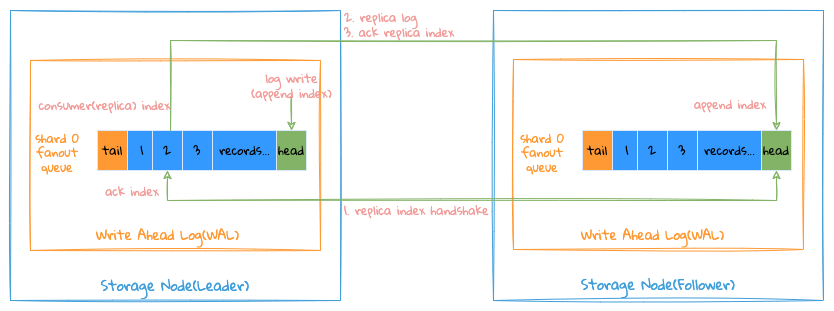

The diagram above was exported from draw.io. Its source (the exported page's mxGraphModel, read from the mxfile embedded in the PNG):
<mxGraphModel dx="946" dy="557" grid="1" gridSize="10" guides="1" tooltips="1" connect="1" arrows="1" fold="1" page="1" pageScale="1" pageWidth="827" pageHeight="1169" math="0" shadow="0">
  <root>
    <mxCell id="tG0PlgbhcMy1KIwqxrnv-0" />
    <mxCell id="tG0PlgbhcMy1KIwqxrnv-1" parent="tG0PlgbhcMy1KIwqxrnv-0" />
    <mxCell id="xqxx2OjPj3Y6xLq06zZx-19" value="" style="rounded=0;whiteSpace=wrap;html=1;fontFamily=Gloria Hallelujah;fontSource=https%3A%2F%2Ffonts.googleapis.com%2Fcss%3Ffamily%3DGloria%2BHallelujah;fillColor=none;sketch=1;strokeColor=#FF9933;" parent="tG0PlgbhcMy1KIwqxrnv-1" vertex="1">
      <mxGeometry x="553" y="229" width="290" height="190" as="geometry" />
    </mxCell>
    <mxCell id="tG0PlgbhcMy1KIwqxrnv-2" value="" style="rounded=0;whiteSpace=wrap;html=1;shadow=0;glass=0;labelBackgroundColor=none;sketch=1;fontFamily=Gloria Hallelujah;fontSource=https%3A%2F%2Ffonts.googleapis.com%2Fcss%3Ffamily%3DGloria%2BHallelujah;fontSize=14;fontColor=#409EDA;strokeColor=#409EDA;strokeWidth=1;fillColor=none;gradientColor=#FFDEF1;" parent="tG0PlgbhcMy1KIwqxrnv-1" vertex="1">
      <mxGeometry x="50" y="180" width="330" height="290" as="geometry" />
    </mxCell>
    <mxCell id="tG0PlgbhcMy1KIwqxrnv-3" value="" style="rounded=0;whiteSpace=wrap;html=1;fontFamily=Gloria Hallelujah;fontSource=https%3A%2F%2Ffonts.googleapis.com%2Fcss%3Ffamily%3DGloria%2BHallelujah;fillColor=none;sketch=1;strokeColor=#FF9933;" parent="tG0PlgbhcMy1KIwqxrnv-1" vertex="1">
      <mxGeometry x="70" y="230" width="290" height="190" as="geometry" />
    </mxCell>
    <mxCell id="tG0PlgbhcMy1KIwqxrnv-4" value="tail" style="rounded=0;whiteSpace=wrap;html=1;fillColor=#FF9933;strokeColor=#DAE8FC;fontFamily=Gloria Hallelujah;fontSource=https%3A%2F%2Ffonts.googleapis.com%2Fcss%3Ffamily%3DGloria%2BHallelujah;" parent="tG0PlgbhcMy1KIwqxrnv-1" vertex="1">
      <mxGeometry x="137" y="300" width="30" height="40" as="geometry" />
    </mxCell>
    <mxCell id="tG0PlgbhcMy1KIwqxrnv-5" value="1" style="rounded=0;whiteSpace=wrap;html=1;fillColor=#3399FF;strokeColor=#DAE8FC;fontFamily=Gloria Hallelujah;fontSource=https%3A%2F%2Ffonts.googleapis.com%2Fcss%3Ffamily%3DGloria%2BHallelujah;" parent="tG0PlgbhcMy1KIwqxrnv-1" vertex="1">
      <mxGeometry x="167" y="300" width="30" height="40" as="geometry" />
    </mxCell>
    <mxCell id="tG0PlgbhcMy1KIwqxrnv-6" value="records..." style="rounded=0;whiteSpace=wrap;html=1;fillColor=#3399FF;strokeColor=#DAE8FC;fontFamily=Gloria Hallelujah;fontSource=https%3A%2F%2Ffonts.googleapis.com%2Fcss%3Ffamily%3DGloria%2BHallelujah;" parent="tG0PlgbhcMy1KIwqxrnv-1" vertex="1">
      <mxGeometry x="252" y="300" width="65" height="40" as="geometry" />
    </mxCell>
    <mxCell id="tG0PlgbhcMy1KIwqxrnv-7" value="2" style="rounded=0;whiteSpace=wrap;html=1;fillColor=#3399FF;strokeColor=#DAE8FC;fontFamily=Gloria Hallelujah;fontSource=https%3A%2F%2Ffonts.googleapis.com%2Fcss%3Ffamily%3DGloria%2BHallelujah;" parent="tG0PlgbhcMy1KIwqxrnv-1" vertex="1">
      <mxGeometry x="192" y="300" width="30" height="40" as="geometry" />
    </mxCell>
    <mxCell id="tG0PlgbhcMy1KIwqxrnv-8" value="3" style="rounded=0;whiteSpace=wrap;html=1;fillColor=#3399FF;strokeColor=#DAE8FC;fontFamily=Gloria Hallelujah;fontSource=https%3A%2F%2Ffonts.googleapis.com%2Fcss%3Ffamily%3DGloria%2BHallelujah;" parent="tG0PlgbhcMy1KIwqxrnv-1" vertex="1">
      <mxGeometry x="222" y="300" width="30" height="40" as="geometry" />
    </mxCell>
    <mxCell id="tG0PlgbhcMy1KIwqxrnv-9" value="head" style="rounded=0;whiteSpace=wrap;html=1;fillColor=#82B366;strokeColor=#DAE8FC;fontFamily=Gloria Hallelujah;fontSource=https%3A%2F%2Ffonts.googleapis.com%2Fcss%3Ffamily%3DGloria%2BHallelujah;gradientColor=none;" parent="tG0PlgbhcMy1KIwqxrnv-1" vertex="1">
      <mxGeometry x="316" y="300" width="30" height="40" as="geometry" />
    </mxCell>
    <mxCell id="tG0PlgbhcMy1KIwqxrnv-13" value="2. replica log&lt;br&gt;3. ack replica index" style="text;html=1;strokeColor=none;fillColor=none;align=left;verticalAlign=middle;whiteSpace=wrap;rounded=0;fontFamily=Gloria Hallelujah;fontSource=https%3A%2F%2Ffonts.googleapis.com%2Fcss%3Ffamily%3DGloria%2BHallelujah;fontColor=#F19C99;" parent="tG0PlgbhcMy1KIwqxrnv-1" vertex="1">
      <mxGeometry x="381.5" y="184" width="161.5" height="20" as="geometry" />
    </mxCell>
    <mxCell id="tG0PlgbhcMy1KIwqxrnv-14" value="shard 0&lt;br&gt;fanout queue" style="text;html=1;strokeColor=none;fillColor=none;align=center;verticalAlign=middle;whiteSpace=wrap;rounded=0;fontFamily=Gloria Hallelujah;fontSource=https%3A%2F%2Ffonts.googleapis.com%2Fcss%3Ffamily%3DGloria%2BHallelujah;fontColor=#FF9933;" parent="tG0PlgbhcMy1KIwqxrnv-1" vertex="1">
      <mxGeometry x="57" y="303" width="80" height="37" as="geometry" />
    </mxCell>
    <mxCell id="tG0PlgbhcMy1KIwqxrnv-15" value="Write Ahead Log(WAL)" style="text;html=1;strokeColor=none;fillColor=none;align=center;verticalAlign=middle;whiteSpace=wrap;rounded=0;fontSize=13;fontFamily=Gloria Hallelujah;fontSource=https%3A%2F%2Ffonts.googleapis.com%2Fcss%3Ffamily%3DGloria%2BHallelujah;fontColor=#FF9933;" parent="tG0PlgbhcMy1KIwqxrnv-1" vertex="1">
      <mxGeometry x="89.5" y="380" width="235" height="50" as="geometry" />
    </mxCell>
    <mxCell id="tG0PlgbhcMy1KIwqxrnv-18" value="Storage Node(Leader)" style="text;html=1;strokeColor=none;fillColor=none;align=center;verticalAlign=middle;whiteSpace=wrap;rounded=0;shadow=0;glass=0;labelBackgroundColor=none;sketch=1;fontFamily=Gloria Hallelujah;fontSource=https%3A%2F%2Ffonts.googleapis.com%2Fcss%3Ffamily%3DGloria%2BHallelujah;fontSize=14;fontColor=#409EDA;" parent="tG0PlgbhcMy1KIwqxrnv-1" vertex="1">
      <mxGeometry x="109" y="440" width="212" height="30" as="geometry" />
    </mxCell>
    <mxCell id="tG0PlgbhcMy1KIwqxrnv-19" value="&lt;div style=&quot;text-align: left&quot;&gt;&lt;span&gt;1. replica index handshake&lt;/span&gt;&lt;/div&gt;" style="text;html=1;strokeColor=none;fillColor=none;align=center;verticalAlign=middle;whiteSpace=wrap;rounded=0;fontSize=12;direction=south;fontFamily=Gloria Hallelujah;fontSource=https%3A%2F%2Ffonts.googleapis.com%2Fcss%3Ffamily%3DGloria%2BHallelujah;fontColor=#F19C99;" parent="tG0PlgbhcMy1KIwqxrnv-1" vertex="1">
      <mxGeometry x="370.5" y="360" width="171" height="40" as="geometry" />
    </mxCell>
    <mxCell id="xqxx2OjPj3Y6xLq06zZx-18" value="" style="rounded=0;whiteSpace=wrap;html=1;shadow=0;glass=0;labelBackgroundColor=none;sketch=1;fontFamily=Gloria Hallelujah;fontSource=https%3A%2F%2Ffonts.googleapis.com%2Fcss%3Ffamily%3DGloria%2BHallelujah;fontSize=14;fontColor=#409EDA;strokeColor=#409EDA;strokeWidth=1;fillColor=none;gradientColor=#FFDEF1;" parent="tG0PlgbhcMy1KIwqxrnv-1" vertex="1">
      <mxGeometry x="533" y="180" width="330" height="290" as="geometry" />
    </mxCell>
    <mxCell id="xqxx2OjPj3Y6xLq06zZx-20" value="tail" style="rounded=0;whiteSpace=wrap;html=1;fillColor=#FF9933;strokeColor=#DAE8FC;fontFamily=Gloria Hallelujah;fontSource=https%3A%2F%2Ffonts.googleapis.com%2Fcss%3Ffamily%3DGloria%2BHallelujah;" parent="tG0PlgbhcMy1KIwqxrnv-1" vertex="1">
      <mxGeometry x="622" y="300" width="30" height="40" as="geometry" />
    </mxCell>
    <mxCell id="xqxx2OjPj3Y6xLq06zZx-21" value="1" style="rounded=0;whiteSpace=wrap;html=1;fillColor=#3399FF;strokeColor=#DAE8FC;fontFamily=Gloria Hallelujah;fontSource=https%3A%2F%2Ffonts.googleapis.com%2Fcss%3Ffamily%3DGloria%2BHallelujah;" parent="tG0PlgbhcMy1KIwqxrnv-1" vertex="1">
      <mxGeometry x="652" y="300" width="30" height="40" as="geometry" />
    </mxCell>
    <mxCell id="xqxx2OjPj3Y6xLq06zZx-22" value="records..." style="rounded=0;whiteSpace=wrap;html=1;fillColor=#3399FF;strokeColor=#DAE8FC;fontFamily=Gloria Hallelujah;fontSource=https%3A%2F%2Ffonts.googleapis.com%2Fcss%3Ffamily%3DGloria%2BHallelujah;" parent="tG0PlgbhcMy1KIwqxrnv-1" vertex="1">
      <mxGeometry x="737" y="300" width="65" height="40" as="geometry" />
    </mxCell>
    <mxCell id="xqxx2OjPj3Y6xLq06zZx-23" value="2" style="rounded=0;whiteSpace=wrap;html=1;fillColor=#3399FF;strokeColor=#DAE8FC;fontFamily=Gloria Hallelujah;fontSource=https%3A%2F%2Ffonts.googleapis.com%2Fcss%3Ffamily%3DGloria%2BHallelujah;" parent="tG0PlgbhcMy1KIwqxrnv-1" vertex="1">
      <mxGeometry x="677" y="300" width="30" height="40" as="geometry" />
    </mxCell>
    <mxCell id="xqxx2OjPj3Y6xLq06zZx-24" value="3" style="rounded=0;whiteSpace=wrap;html=1;fillColor=#3399FF;strokeColor=#DAE8FC;fontFamily=Gloria Hallelujah;fontSource=https%3A%2F%2Ffonts.googleapis.com%2Fcss%3Ffamily%3DGloria%2BHallelujah;" parent="tG0PlgbhcMy1KIwqxrnv-1" vertex="1">
      <mxGeometry x="707" y="300" width="30" height="40" as="geometry" />
    </mxCell>
    <mxCell id="xqxx2OjPj3Y6xLq06zZx-25" value="head" style="rounded=0;whiteSpace=wrap;html=1;fillColor=#82B366;strokeColor=#DAE8FC;fontFamily=Gloria Hallelujah;fontSource=https%3A%2F%2Ffonts.googleapis.com%2Fcss%3Ffamily%3DGloria%2BHallelujah;gradientColor=none;" parent="tG0PlgbhcMy1KIwqxrnv-1" vertex="1">
      <mxGeometry x="801" y="300" width="30" height="40" as="geometry" />
    </mxCell>
    <mxCell id="xqxx2OjPj3Y6xLq06zZx-30" value="shard 0&lt;br&gt;fanout queue" style="text;html=1;strokeColor=none;fillColor=none;align=center;verticalAlign=middle;whiteSpace=wrap;rounded=0;fontFamily=Gloria Hallelujah;fontSource=https%3A%2F%2Ffonts.googleapis.com%2Fcss%3Ffamily%3DGloria%2BHallelujah;fontColor=#FF9933;" parent="tG0PlgbhcMy1KIwqxrnv-1" vertex="1">
      <mxGeometry x="542" y="303" width="80" height="37" as="geometry" />
    </mxCell>
    <mxCell id="xqxx2OjPj3Y6xLq06zZx-31" value="Write Ahead Log(WAL)" style="text;html=1;strokeColor=none;fillColor=none;align=center;verticalAlign=middle;whiteSpace=wrap;rounded=0;fontSize=13;fontFamily=Gloria Hallelujah;fontSource=https%3A%2F%2Ffonts.googleapis.com%2Fcss%3Ffamily%3DGloria%2BHallelujah;fontColor=#FF9933;" parent="tG0PlgbhcMy1KIwqxrnv-1" vertex="1">
      <mxGeometry x="574.5" y="380" width="235" height="50" as="geometry" />
    </mxCell>
    <mxCell id="xqxx2OjPj3Y6xLq06zZx-34" value="Storage Node(Follower)" style="text;html=1;strokeColor=none;fillColor=none;align=center;verticalAlign=middle;whiteSpace=wrap;rounded=0;shadow=0;glass=0;labelBackgroundColor=none;sketch=1;fontFamily=Gloria Hallelujah;fontSource=https%3A%2F%2Ffonts.googleapis.com%2Fcss%3Ffamily%3DGloria%2BHallelujah;fontSize=14;fontColor=#409EDA;" parent="tG0PlgbhcMy1KIwqxrnv-1" vertex="1">
      <mxGeometry x="592" y="439" width="212" height="30" as="geometry" />
    </mxCell>
    <mxCell id="tG0PlgbhcMy1KIwqxrnv-12" style="edgeStyle=orthogonalEdgeStyle;rounded=0;orthogonalLoop=1;jettySize=auto;html=1;entryX=0.5;entryY=0;entryDx=0;entryDy=0;fontSize=12;fontFamily=Gloria Hallelujah;fontSource=https%3A%2F%2Ffonts.googleapis.com%2Fcss%3Ffamily%3DGloria%2BHallelujah;strokeColor=#82B366;sketch=1;targetPerimeterSpacing=3;" parent="tG0PlgbhcMy1KIwqxrnv-1" source="tG0PlgbhcMy1KIwqxrnv-7" target="xqxx2OjPj3Y6xLq06zZx-25" edge="1">
      <mxGeometry relative="1" as="geometry">
        <mxPoint x="568.5" y="290" as="targetPoint" />
        <Array as="points">
          <mxPoint x="210" y="210" />
          <mxPoint x="816" y="210" />
        </Array>
      </mxGeometry>
    </mxCell>
    <mxCell id="tG0PlgbhcMy1KIwqxrnv-16" style="edgeStyle=orthogonalEdgeStyle;rounded=0;sketch=1;orthogonalLoop=1;jettySize=auto;html=1;exitX=0.5;exitY=1;exitDx=0;exitDy=0;entryX=0.5;entryY=1;entryDx=0;entryDy=0;fontFamily=Gloria Hallelujah;fontSource=https%3A%2F%2Ffonts.googleapis.com%2Fcss%3Ffamily%3DGloria%2BHallelujah;fontSize=13;fontColor=#409EDA;strokeColor=#82B366;strokeWidth=1;startArrow=classic;startFill=1;" parent="tG0PlgbhcMy1KIwqxrnv-1" source="xqxx2OjPj3Y6xLq06zZx-25" target="tG0PlgbhcMy1KIwqxrnv-7" edge="1">
      <mxGeometry relative="1" as="geometry">
        <mxPoint x="568.5" y="340" as="sourcePoint" />
        <Array as="points">
          <mxPoint x="816" y="370" />
          <mxPoint x="207" y="370" />
        </Array>
      </mxGeometry>
    </mxCell>
    <mxCell id="_9jOL6XLc9XT_tXHGzAi-0" value="" style="endArrow=classic;html=1;entryX=0.5;entryY=0;entryDx=0;entryDy=0;exitX=0.5;exitY=1;exitDx=0;exitDy=0;fontFamily=Gloria Hallelujah;fontSource=https%3A%2F%2Ffonts.googleapis.com%2Fcss%3Ffamily%3DGloria%2BHallelujah;strokeColor=#82B366;sketch=1;" edge="1" parent="tG0PlgbhcMy1KIwqxrnv-1" source="_9jOL6XLc9XT_tXHGzAi-1">
      <mxGeometry width="50" height="50" relative="1" as="geometry">
        <mxPoint x="297" y="270" as="sourcePoint" />
        <mxPoint x="331" y="300" as="targetPoint" />
      </mxGeometry>
    </mxCell>
    <mxCell id="_9jOL6XLc9XT_tXHGzAi-1" value="log write&lt;br&gt;(append index)" style="text;html=1;strokeColor=none;fillColor=none;align=center;verticalAlign=middle;whiteSpace=wrap;rounded=0;fontFamily=Gloria Hallelujah;fontSource=https%3A%2F%2Ffonts.googleapis.com%2Fcss%3Ffamily%3DGloria%2BHallelujah;fontColor=#F19C99;" vertex="1" parent="tG0PlgbhcMy1KIwqxrnv-1">
      <mxGeometry x="276.75" y="245" width="108.5" height="20" as="geometry" />
    </mxCell>
    <mxCell id="IJ75w1t9yXaKCbp1pzva-0" value="consumer(replica) index" style="text;html=1;strokeColor=none;fillColor=none;align=center;verticalAlign=middle;whiteSpace=wrap;rounded=0;fontFamily=Gloria Hallelujah;fontSource=https%3A%2F%2Ffonts.googleapis.com%2Fcss%3Ffamily%3DGloria%2BHallelujah;fontColor=#F19C99;" vertex="1" parent="tG0PlgbhcMy1KIwqxrnv-1">
      <mxGeometry x="70" y="265" width="149" height="20" as="geometry" />
    </mxCell>
    <mxCell id="2IeodMroA4GUjMjr-6N8-0" value="ack index" style="text;html=1;strokeColor=none;fillColor=none;align=center;verticalAlign=middle;whiteSpace=wrap;rounded=0;fontFamily=Gloria Hallelujah;fontSource=https%3A%2F%2Ffonts.googleapis.com%2Fcss%3Ffamily%3DGloria%2BHallelujah;fontColor=#F19C99;" vertex="1" parent="tG0PlgbhcMy1KIwqxrnv-1">
      <mxGeometry x="137" y="351" width="70" height="20" as="geometry" />
    </mxCell>
    <mxCell id="NIMdp4KXe-hfdnBbY4dt-0" value="append index" style="text;html=1;strokeColor=none;fillColor=none;align=center;verticalAlign=middle;whiteSpace=wrap;rounded=0;fontFamily=Gloria Hallelujah;fontSource=https%3A%2F%2Ffonts.googleapis.com%2Fcss%3Ffamily%3DGloria%2BHallelujah;fontColor=#F19C99;" vertex="1" parent="tG0PlgbhcMy1KIwqxrnv-1">
      <mxGeometry x="724.5" y="264" width="90" height="20" as="geometry" />
    </mxCell>
  </root>
</mxGraphModel>